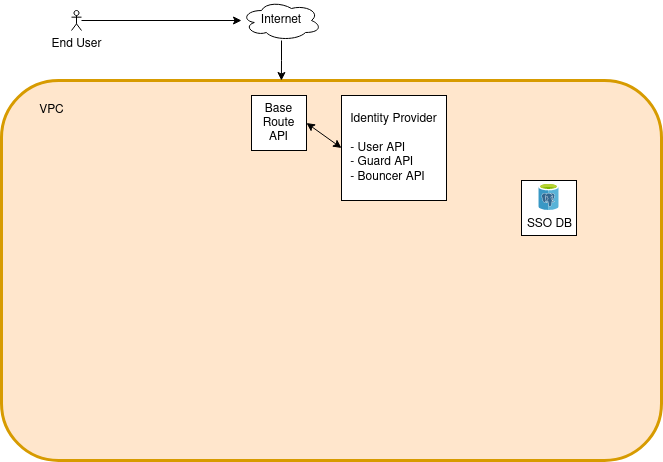

The diagram above was exported from draw.io. Its source (the exported page's mxGraphModel, read from the mxfile embedded in the PNG):
<mxGraphModel dx="1990" dy="793" grid="1" gridSize="10" guides="1" tooltips="1" connect="1" arrows="1" fold="1" page="1" pageScale="1" pageWidth="850" pageHeight="1100" math="0" shadow="0">
  <root>
    <mxCell id="0" />
    <mxCell id="1" parent="0" />
    <mxCell id="Nq2UxfjN1B6w05n9KFWc-1" value="" style="rounded=1;whiteSpace=wrap;html=1;fillStyle=solid;strokeColor=#d79b00;strokeWidth=3;fillColor=#ffe6cc;" vertex="1" parent="1">
      <mxGeometry x="120" y="110" width="660" height="380" as="geometry" />
    </mxCell>
    <mxCell id="Nq2UxfjN1B6w05n9KFWc-2" style="edgeStyle=orthogonalEdgeStyle;rounded=0;orthogonalLoop=1;jettySize=auto;html=1;entryX=0.446;entryY=0;entryDx=0;entryDy=0;entryPerimeter=0;" edge="1" parent="1" source="Nq2UxfjN1B6w05n9KFWc-3">
      <mxGeometry relative="1" as="geometry">
        <mxPoint x="399.9000000000001" y="110" as="targetPoint" />
      </mxGeometry>
    </mxCell>
    <mxCell id="Nq2UxfjN1B6w05n9KFWc-3" value="Internet" style="ellipse;shape=cloud;whiteSpace=wrap;html=1;" vertex="1" parent="1">
      <mxGeometry x="360" y="30" width="80" height="40" as="geometry" />
    </mxCell>
    <mxCell id="Nq2UxfjN1B6w05n9KFWc-4" style="edgeStyle=orthogonalEdgeStyle;rounded=0;orthogonalLoop=1;jettySize=auto;html=1;" edge="1" parent="1" source="Nq2UxfjN1B6w05n9KFWc-5" target="Nq2UxfjN1B6w05n9KFWc-3">
      <mxGeometry relative="1" as="geometry" />
    </mxCell>
    <mxCell id="Nq2UxfjN1B6w05n9KFWc-5" value="End User" style="shape=umlActor;verticalLabelPosition=bottom;verticalAlign=top;html=1;outlineConnect=0;" vertex="1" parent="1">
      <mxGeometry x="190" y="40" width="10" height="20" as="geometry" />
    </mxCell>
    <mxCell id="Nq2UxfjN1B6w05n9KFWc-6" value="VPC" style="text;html=1;align=center;verticalAlign=middle;resizable=0;points=[];autosize=1;strokeColor=none;" vertex="1" parent="1">
      <mxGeometry x="145" y="125" width="50" height="30" as="geometry" />
    </mxCell>
    <mxCell id="Nq2UxfjN1B6w05n9KFWc-7" value="Base Route API" style="whiteSpace=wrap;html=1;aspect=fixed;" vertex="1" parent="1">
      <mxGeometry x="370" y="125" width="55" height="55" as="geometry" />
    </mxCell>
    <mxCell id="Nq2UxfjN1B6w05n9KFWc-8" value="&lt;div align=&quot;left&quot;&gt;Identity Provider&lt;br&gt;&lt;/div&gt;&lt;div&gt;&lt;br&gt;&lt;/div&gt;&lt;div align=&quot;left&quot;&gt;- User API&lt;/div&gt;&lt;div align=&quot;left&quot;&gt;- Guard API&lt;br&gt;- Bouncer API&lt;br&gt;&lt;/div&gt;" style="whiteSpace=wrap;html=1;aspect=fixed;" vertex="1" parent="1">
      <mxGeometry x="460" y="125" width="105" height="105" as="geometry" />
    </mxCell>
    <mxCell id="Nq2UxfjN1B6w05n9KFWc-9" value="" style="html=1;labelBackgroundColor=#ffffff;startArrow=classic;startFill=1;startSize=6;endArrow=classic;endFill=1;endSize=6;jettySize=auto;orthogonalLoop=1;strokeWidth=1;fontSize=14;rounded=0;exitX=1;exitY=0.5;exitDx=0;exitDy=0;entryX=0;entryY=0.5;entryDx=0;entryDy=0;" edge="1" parent="1" source="Nq2UxfjN1B6w05n9KFWc-7" target="Nq2UxfjN1B6w05n9KFWc-8">
      <mxGeometry width="60" height="60" relative="1" as="geometry">
        <mxPoint x="420" y="190" as="sourcePoint" />
        <mxPoint x="480" y="130" as="targetPoint" />
      </mxGeometry>
    </mxCell>
    <mxCell id="Nq2UxfjN1B6w05n9KFWc-12" value="" style="group" vertex="1" connectable="0" parent="1">
      <mxGeometry x="640" y="210" width="55" height="55" as="geometry" />
    </mxCell>
    <mxCell id="Nq2UxfjN1B6w05n9KFWc-13" value="" style="whiteSpace=wrap;html=1;aspect=fixed;" vertex="1" parent="Nq2UxfjN1B6w05n9KFWc-12">
      <mxGeometry width="55" height="55" as="geometry" />
    </mxCell>
    <mxCell id="Nq2UxfjN1B6w05n9KFWc-14" value="SSO DB" style="sketch=0;aspect=fixed;html=1;points=[];align=center;image;fontSize=12;image=img/lib/mscae/Azure_Database_for_PostgreSQL_servers.svg;fillStyle=solid;strokeColor=#FFB366;strokeWidth=3;fillColor=default;" vertex="1" parent="Nq2UxfjN1B6w05n9KFWc-12">
      <mxGeometry x="17.41999999999996" y="3.460000000000008" width="20.17" height="26.54" as="geometry" />
    </mxCell>
  </root>
</mxGraphModel>